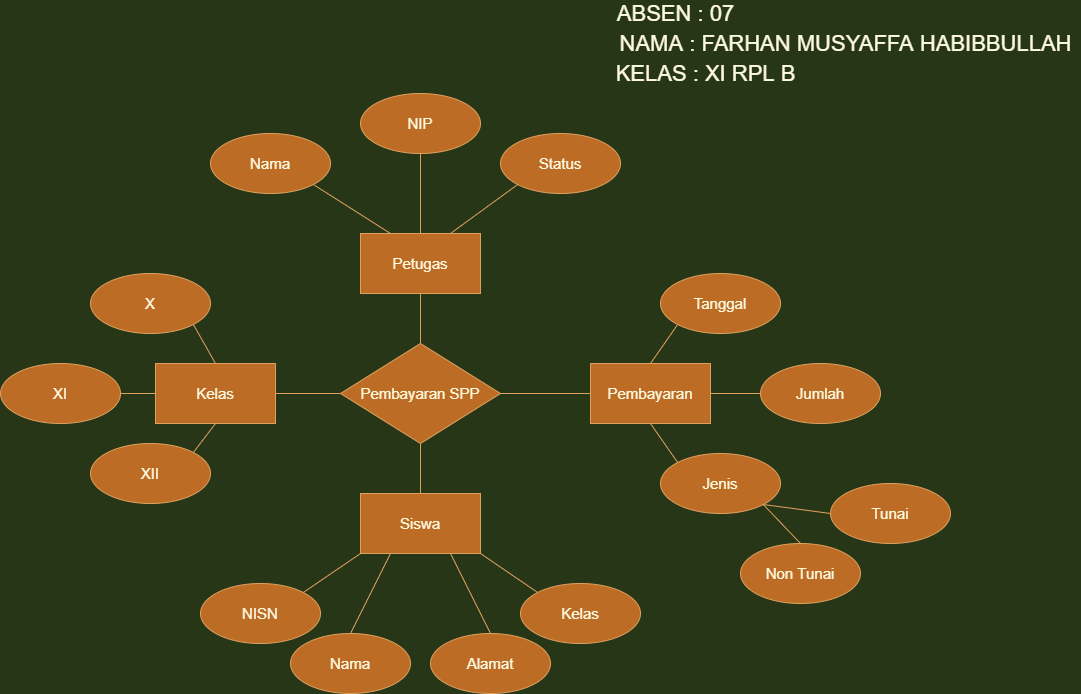

The diagram above was exported from draw.io. Its source (the exported page's mxGraphModel, read from the mxfile embedded in the PNG):
<mxGraphModel dx="1002" dy="589" grid="1" gridSize="10" guides="1" tooltips="1" connect="1" arrows="1" fold="1" page="1" pageScale="1" pageWidth="850" pageHeight="1100" background="#283618" math="0" shadow="0">
  <root>
    <mxCell id="0" />
    <mxCell id="1" parent="0" />
    <mxCell id="rmhABGD-F-5t5nM0C51W-48" value="Pembayaran SPP" style="rhombus;whiteSpace=wrap;html=1;fontSize=15;fillColor=#BC6C25;strokeColor=#DDA15E;fontColor=#FEFAE0;" vertex="1" parent="1">
      <mxGeometry x="560" y="430" width="160" height="100" as="geometry" />
    </mxCell>
    <mxCell id="rmhABGD-F-5t5nM0C51W-50" value="Kelas" style="whiteSpace=wrap;html=1;fontSize=15;fillColor=#BC6C25;strokeColor=#DDA15E;fontColor=#FEFAE0;" vertex="1" parent="1">
      <mxGeometry x="375" y="450" width="120" height="60" as="geometry" />
    </mxCell>
    <mxCell id="rmhABGD-F-5t5nM0C51W-51" value="" style="endArrow=none;html=1;rounded=0;fontSize=15;exitX=0;exitY=0.5;exitDx=0;exitDy=0;entryX=1;entryY=0.5;entryDx=0;entryDy=0;strokeColor=#DDA15E;fontColor=#FEFAE0;labelBackgroundColor=#283618;" edge="1" parent="1" source="rmhABGD-F-5t5nM0C51W-48" target="rmhABGD-F-5t5nM0C51W-50">
      <mxGeometry relative="1" as="geometry">
        <mxPoint x="500" y="450" as="sourcePoint" />
        <mxPoint x="660" y="450" as="targetPoint" />
      </mxGeometry>
    </mxCell>
    <mxCell id="rmhABGD-F-5t5nM0C51W-52" value="X" style="ellipse;whiteSpace=wrap;html=1;fontSize=15;fillColor=#BC6C25;strokeColor=#DDA15E;fontColor=#FEFAE0;" vertex="1" parent="1">
      <mxGeometry x="310" y="360" width="120" height="60" as="geometry" />
    </mxCell>
    <mxCell id="rmhABGD-F-5t5nM0C51W-53" value="XI" style="ellipse;whiteSpace=wrap;html=1;fontSize=15;fillColor=#BC6C25;strokeColor=#DDA15E;fontColor=#FEFAE0;" vertex="1" parent="1">
      <mxGeometry x="220" y="450" width="120" height="60" as="geometry" />
    </mxCell>
    <mxCell id="rmhABGD-F-5t5nM0C51W-54" value="XII" style="ellipse;whiteSpace=wrap;html=1;fontSize=15;fillColor=#BC6C25;strokeColor=#DDA15E;fontColor=#FEFAE0;" vertex="1" parent="1">
      <mxGeometry x="310" y="530" width="120" height="60" as="geometry" />
    </mxCell>
    <mxCell id="rmhABGD-F-5t5nM0C51W-55" value="" style="endArrow=none;html=1;rounded=0;fontSize=15;entryX=0.5;entryY=0;entryDx=0;entryDy=0;exitX=1;exitY=1;exitDx=0;exitDy=0;strokeColor=#DDA15E;fontColor=#FEFAE0;labelBackgroundColor=#283618;" edge="1" parent="1" source="rmhABGD-F-5t5nM0C51W-52" target="rmhABGD-F-5t5nM0C51W-50">
      <mxGeometry relative="1" as="geometry">
        <mxPoint x="375" y="480" as="sourcePoint" />
        <mxPoint x="535" y="480" as="targetPoint" />
      </mxGeometry>
    </mxCell>
    <mxCell id="rmhABGD-F-5t5nM0C51W-56" value="" style="endArrow=none;html=1;rounded=0;fontSize=15;exitX=1;exitY=0.5;exitDx=0;exitDy=0;entryX=0;entryY=0.5;entryDx=0;entryDy=0;strokeColor=#DDA15E;fontColor=#FEFAE0;labelBackgroundColor=#283618;" edge="1" parent="1" source="rmhABGD-F-5t5nM0C51W-53" target="rmhABGD-F-5t5nM0C51W-50">
      <mxGeometry relative="1" as="geometry">
        <mxPoint x="385" y="490" as="sourcePoint" />
        <mxPoint x="360" y="550" as="targetPoint" />
      </mxGeometry>
    </mxCell>
    <mxCell id="rmhABGD-F-5t5nM0C51W-57" value="" style="endArrow=none;html=1;rounded=0;fontSize=15;entryX=1;entryY=0;entryDx=0;entryDy=0;exitX=0.5;exitY=1;exitDx=0;exitDy=0;strokeColor=#DDA15E;fontColor=#FEFAE0;labelBackgroundColor=#283618;" edge="1" parent="1" source="rmhABGD-F-5t5nM0C51W-50" target="rmhABGD-F-5t5nM0C51W-54">
      <mxGeometry relative="1" as="geometry">
        <mxPoint x="385" y="490" as="sourcePoint" />
        <mxPoint x="430" y="530" as="targetPoint" />
      </mxGeometry>
    </mxCell>
    <mxCell id="rmhABGD-F-5t5nM0C51W-59" value="Siswa" style="whiteSpace=wrap;html=1;fontSize=15;fillColor=#BC6C25;strokeColor=#DDA15E;fontColor=#FEFAE0;" vertex="1" parent="1">
      <mxGeometry x="580" y="580" width="120" height="60" as="geometry" />
    </mxCell>
    <mxCell id="rmhABGD-F-5t5nM0C51W-60" value="" style="endArrow=none;html=1;rounded=0;fontSize=15;entryX=0.5;entryY=1;entryDx=0;entryDy=0;exitX=0.5;exitY=0;exitDx=0;exitDy=0;strokeColor=#DDA15E;fontColor=#FEFAE0;labelBackgroundColor=#283618;" edge="1" parent="1" source="rmhABGD-F-5t5nM0C51W-59" target="rmhABGD-F-5t5nM0C51W-48">
      <mxGeometry relative="1" as="geometry">
        <mxPoint x="500" y="450" as="sourcePoint" />
        <mxPoint x="660" y="450" as="targetPoint" />
      </mxGeometry>
    </mxCell>
    <mxCell id="rmhABGD-F-5t5nM0C51W-61" value="Nama" style="ellipse;whiteSpace=wrap;html=1;fontSize=15;fillColor=#BC6C25;strokeColor=#DDA15E;fontColor=#FEFAE0;" vertex="1" parent="1">
      <mxGeometry x="510" y="720" width="120" height="60" as="geometry" />
    </mxCell>
    <mxCell id="rmhABGD-F-5t5nM0C51W-62" value="NISN" style="ellipse;whiteSpace=wrap;html=1;fontSize=15;fillColor=#BC6C25;strokeColor=#DDA15E;fontColor=#FEFAE0;" vertex="1" parent="1">
      <mxGeometry x="420" y="670" width="120" height="60" as="geometry" />
    </mxCell>
    <mxCell id="rmhABGD-F-5t5nM0C51W-64" value="Alamat" style="ellipse;whiteSpace=wrap;html=1;fontSize=15;fillColor=#BC6C25;strokeColor=#DDA15E;fontColor=#FEFAE0;" vertex="1" parent="1">
      <mxGeometry x="650" y="720" width="120" height="60" as="geometry" />
    </mxCell>
    <mxCell id="rmhABGD-F-5t5nM0C51W-65" value="Kelas" style="ellipse;whiteSpace=wrap;html=1;fontSize=15;fillColor=#BC6C25;strokeColor=#DDA15E;fontColor=#FEFAE0;" vertex="1" parent="1">
      <mxGeometry x="740" y="670" width="120" height="60" as="geometry" />
    </mxCell>
    <mxCell id="rmhABGD-F-5t5nM0C51W-66" value="" style="endArrow=none;html=1;rounded=0;fontSize=15;entryX=0;entryY=1;entryDx=0;entryDy=0;exitX=1;exitY=0;exitDx=0;exitDy=0;strokeColor=#DDA15E;fontColor=#FEFAE0;labelBackgroundColor=#283618;" edge="1" parent="1" source="rmhABGD-F-5t5nM0C51W-62" target="rmhABGD-F-5t5nM0C51W-59">
      <mxGeometry relative="1" as="geometry">
        <mxPoint x="500" y="550" as="sourcePoint" />
        <mxPoint x="660" y="550" as="targetPoint" />
      </mxGeometry>
    </mxCell>
    <mxCell id="rmhABGD-F-5t5nM0C51W-68" value="" style="endArrow=none;html=1;rounded=0;fontSize=15;entryX=0.25;entryY=1;entryDx=0;entryDy=0;exitX=0.5;exitY=0;exitDx=0;exitDy=0;strokeColor=#DDA15E;fontColor=#FEFAE0;labelBackgroundColor=#283618;" edge="1" parent="1" source="rmhABGD-F-5t5nM0C51W-61" target="rmhABGD-F-5t5nM0C51W-59">
      <mxGeometry relative="1" as="geometry">
        <mxPoint x="610" y="710" as="sourcePoint" />
        <mxPoint x="660" y="550" as="targetPoint" />
      </mxGeometry>
    </mxCell>
    <mxCell id="rmhABGD-F-5t5nM0C51W-71" value="" style="endArrow=none;html=1;rounded=0;fontSize=15;entryX=0.75;entryY=1;entryDx=0;entryDy=0;exitX=0.5;exitY=0;exitDx=0;exitDy=0;strokeColor=#DDA15E;fontColor=#FEFAE0;labelBackgroundColor=#283618;" edge="1" parent="1" source="rmhABGD-F-5t5nM0C51W-64" target="rmhABGD-F-5t5nM0C51W-59">
      <mxGeometry relative="1" as="geometry">
        <mxPoint x="660" y="720" as="sourcePoint" />
        <mxPoint x="660" y="650" as="targetPoint" />
      </mxGeometry>
    </mxCell>
    <mxCell id="rmhABGD-F-5t5nM0C51W-72" value="" style="endArrow=none;html=1;rounded=0;fontSize=15;entryX=1;entryY=1;entryDx=0;entryDy=0;exitX=0;exitY=0;exitDx=0;exitDy=0;strokeColor=#DDA15E;fontColor=#FEFAE0;labelBackgroundColor=#283618;" edge="1" parent="1" source="rmhABGD-F-5t5nM0C51W-65" target="rmhABGD-F-5t5nM0C51W-59">
      <mxGeometry relative="1" as="geometry">
        <mxPoint x="500" y="550" as="sourcePoint" />
        <mxPoint x="660" y="550" as="targetPoint" />
      </mxGeometry>
    </mxCell>
    <mxCell id="rmhABGD-F-5t5nM0C51W-74" value="Pembayaran" style="whiteSpace=wrap;html=1;fontSize=15;fillColor=#BC6C25;strokeColor=#DDA15E;fontColor=#FEFAE0;" vertex="1" parent="1">
      <mxGeometry x="810" y="450" width="120" height="60" as="geometry" />
    </mxCell>
    <mxCell id="rmhABGD-F-5t5nM0C51W-79" value="" style="endArrow=none;html=1;rounded=0;fontSize=15;entryX=1;entryY=0.5;entryDx=0;entryDy=0;exitX=0;exitY=0.5;exitDx=0;exitDy=0;strokeColor=#DDA15E;fontColor=#FEFAE0;labelBackgroundColor=#283618;" edge="1" parent="1" source="rmhABGD-F-5t5nM0C51W-74" target="rmhABGD-F-5t5nM0C51W-48">
      <mxGeometry relative="1" as="geometry">
        <mxPoint x="500" y="550" as="sourcePoint" />
        <mxPoint x="660" y="550" as="targetPoint" />
      </mxGeometry>
    </mxCell>
    <mxCell id="rmhABGD-F-5t5nM0C51W-80" value="Tanggal" style="ellipse;whiteSpace=wrap;html=1;fontSize=15;fillColor=#BC6C25;strokeColor=#DDA15E;fontColor=#FEFAE0;" vertex="1" parent="1">
      <mxGeometry x="880" y="360" width="120" height="60" as="geometry" />
    </mxCell>
    <mxCell id="rmhABGD-F-5t5nM0C51W-81" value="Jenis" style="ellipse;whiteSpace=wrap;html=1;fontSize=15;fillColor=#BC6C25;strokeColor=#DDA15E;fontColor=#FEFAE0;" vertex="1" parent="1">
      <mxGeometry x="880" y="540" width="120" height="60" as="geometry" />
    </mxCell>
    <mxCell id="rmhABGD-F-5t5nM0C51W-82" value="Jumlah" style="ellipse;whiteSpace=wrap;html=1;fontSize=15;fillColor=#BC6C25;strokeColor=#DDA15E;fontColor=#FEFAE0;" vertex="1" parent="1">
      <mxGeometry x="980" y="450" width="120" height="60" as="geometry" />
    </mxCell>
    <mxCell id="rmhABGD-F-5t5nM0C51W-83" value="" style="endArrow=none;html=1;rounded=0;fontSize=15;entryX=0;entryY=1;entryDx=0;entryDy=0;exitX=0.5;exitY=0;exitDx=0;exitDy=0;strokeColor=#DDA15E;fontColor=#FEFAE0;labelBackgroundColor=#283618;" edge="1" parent="1" source="rmhABGD-F-5t5nM0C51W-74" target="rmhABGD-F-5t5nM0C51W-80">
      <mxGeometry relative="1" as="geometry">
        <mxPoint x="660" y="550" as="sourcePoint" />
        <mxPoint x="820" y="550" as="targetPoint" />
      </mxGeometry>
    </mxCell>
    <mxCell id="rmhABGD-F-5t5nM0C51W-84" value="" style="endArrow=none;html=1;rounded=0;fontSize=15;entryX=0;entryY=0;entryDx=0;entryDy=0;exitX=0.5;exitY=1;exitDx=0;exitDy=0;strokeColor=#DDA15E;fontColor=#FEFAE0;labelBackgroundColor=#283618;" edge="1" parent="1" source="rmhABGD-F-5t5nM0C51W-74" target="rmhABGD-F-5t5nM0C51W-81">
      <mxGeometry relative="1" as="geometry">
        <mxPoint x="880" y="460" as="sourcePoint" />
        <mxPoint x="927.573593128807" y="421.2132034355965" as="targetPoint" />
      </mxGeometry>
    </mxCell>
    <mxCell id="rmhABGD-F-5t5nM0C51W-85" value="" style="endArrow=none;html=1;rounded=0;fontSize=15;entryX=0;entryY=0.5;entryDx=0;entryDy=0;exitX=1;exitY=0.5;exitDx=0;exitDy=0;strokeColor=#DDA15E;fontColor=#FEFAE0;labelBackgroundColor=#283618;" edge="1" parent="1" source="rmhABGD-F-5t5nM0C51W-74" target="rmhABGD-F-5t5nM0C51W-82">
      <mxGeometry relative="1" as="geometry">
        <mxPoint x="890" y="470" as="sourcePoint" />
        <mxPoint x="937.573593128807" y="431.2132034355965" as="targetPoint" />
      </mxGeometry>
    </mxCell>
    <mxCell id="rmhABGD-F-5t5nM0C51W-86" value="" style="endArrow=none;html=1;rounded=0;fontSize=15;entryX=0.5;entryY=1;entryDx=0;entryDy=0;exitX=0.5;exitY=0;exitDx=0;exitDy=0;strokeColor=#DDA15E;fontColor=#FEFAE0;labelBackgroundColor=#283618;" edge="1" parent="1" source="rmhABGD-F-5t5nM0C51W-48" target="rmhABGD-F-5t5nM0C51W-92">
      <mxGeometry relative="1" as="geometry">
        <mxPoint x="900" y="480" as="sourcePoint" />
        <mxPoint x="947.573593128807" y="441.2132034355965" as="targetPoint" />
      </mxGeometry>
    </mxCell>
    <mxCell id="rmhABGD-F-5t5nM0C51W-87" value="" style="endArrow=none;html=1;rounded=0;fontSize=15;entryX=0.5;entryY=1;entryDx=0;entryDy=0;exitX=0.5;exitY=0;exitDx=0;exitDy=0;strokeColor=#DDA15E;fontColor=#FEFAE0;labelBackgroundColor=#283618;" edge="1" parent="1" source="rmhABGD-F-5t5nM0C51W-92" target="rmhABGD-F-5t5nM0C51W-93">
      <mxGeometry relative="1" as="geometry">
        <mxPoint x="910" y="490" as="sourcePoint" />
        <mxPoint x="957.573593128807" y="451.2132034355965" as="targetPoint" />
      </mxGeometry>
    </mxCell>
    <mxCell id="rmhABGD-F-5t5nM0C51W-88" value="" style="endArrow=none;html=1;rounded=0;fontSize=15;entryX=0.5;entryY=0;entryDx=0;entryDy=0;exitX=1;exitY=1;exitDx=0;exitDy=0;strokeColor=#DDA15E;fontColor=#FEFAE0;labelBackgroundColor=#283618;" edge="1" parent="1" source="rmhABGD-F-5t5nM0C51W-81" target="rmhABGD-F-5t5nM0C51W-91">
      <mxGeometry relative="1" as="geometry">
        <mxPoint x="920" y="500" as="sourcePoint" />
        <mxPoint x="967.573593128807" y="461.2132034355965" as="targetPoint" />
      </mxGeometry>
    </mxCell>
    <mxCell id="rmhABGD-F-5t5nM0C51W-89" value="" style="endArrow=none;html=1;rounded=0;fontSize=15;exitX=1;exitY=1;exitDx=0;exitDy=0;entryX=0;entryY=0.5;entryDx=0;entryDy=0;strokeColor=#DDA15E;fontColor=#FEFAE0;labelBackgroundColor=#283618;" edge="1" parent="1" source="rmhABGD-F-5t5nM0C51W-81" target="rmhABGD-F-5t5nM0C51W-90">
      <mxGeometry relative="1" as="geometry">
        <mxPoint x="930" y="510" as="sourcePoint" />
        <mxPoint x="1060" y="630" as="targetPoint" />
      </mxGeometry>
    </mxCell>
    <mxCell id="rmhABGD-F-5t5nM0C51W-90" value="Tunai" style="ellipse;whiteSpace=wrap;html=1;fontSize=15;fillColor=#BC6C25;strokeColor=#DDA15E;fontColor=#FEFAE0;" vertex="1" parent="1">
      <mxGeometry x="1050" y="570" width="120" height="60" as="geometry" />
    </mxCell>
    <mxCell id="rmhABGD-F-5t5nM0C51W-91" value="Non Tunai" style="ellipse;whiteSpace=wrap;html=1;fontSize=15;fillColor=#BC6C25;strokeColor=#DDA15E;fontColor=#FEFAE0;" vertex="1" parent="1">
      <mxGeometry x="960" y="630" width="120" height="60" as="geometry" />
    </mxCell>
    <mxCell id="rmhABGD-F-5t5nM0C51W-92" value="Petugas" style="whiteSpace=wrap;html=1;fontSize=15;fillColor=#BC6C25;strokeColor=#DDA15E;fontColor=#FEFAE0;" vertex="1" parent="1">
      <mxGeometry x="580" y="320" width="120" height="60" as="geometry" />
    </mxCell>
    <mxCell id="rmhABGD-F-5t5nM0C51W-93" value="NIP" style="ellipse;whiteSpace=wrap;html=1;fontSize=15;fillColor=#BC6C25;strokeColor=#DDA15E;fontColor=#FEFAE0;" vertex="1" parent="1">
      <mxGeometry x="580" y="180" width="120" height="60" as="geometry" />
    </mxCell>
    <mxCell id="rmhABGD-F-5t5nM0C51W-94" value="Nama&lt;span style=&quot;color: rgba(0 , 0 , 0 , 0) ; font-family: monospace ; font-size: 0px&quot;&gt;%3CmxGraphModel%3E%3Croot%3E%3CmxCell%20id%3D%220%22%2F%3E%3CmxCell%20id%3D%221%22%20parent%3D%220%22%2F%3E%3CmxCell%20id%3D%222%22%20value%3D%22X%22%20style%3D%22ellipse%3BwhiteSpace%3Dwrap%3Bhtml%3D1%3BfontSize%3D15%3B%22%20vertex%3D%221%22%20parent%3D%221%22%3E%3CmxGeometry%20x%3D%22360%22%20y%3D%22180%22%20width%3D%22120%22%20height%3D%2260%22%20as%3D%22geometry%22%2F%3E%3C%2FmxCell%3E%3C%2Froot%3E%3C%2FmxGraphModel%3E&lt;/span&gt;" style="ellipse;whiteSpace=wrap;html=1;fontSize=15;fillColor=#BC6C25;strokeColor=#DDA15E;fontColor=#FEFAE0;" vertex="1" parent="1">
      <mxGeometry x="430" y="220" width="120" height="60" as="geometry" />
    </mxCell>
    <mxCell id="rmhABGD-F-5t5nM0C51W-97" value="Status" style="ellipse;whiteSpace=wrap;html=1;fontSize=15;fillColor=#BC6C25;strokeColor=#DDA15E;fontColor=#FEFAE0;" vertex="1" parent="1">
      <mxGeometry x="720" y="220" width="120" height="60" as="geometry" />
    </mxCell>
    <mxCell id="rmhABGD-F-5t5nM0C51W-98" value="" style="endArrow=none;html=1;rounded=0;fontSize=15;entryX=0.75;entryY=0;entryDx=0;entryDy=0;exitX=0;exitY=1;exitDx=0;exitDy=0;strokeColor=#DDA15E;fontColor=#FEFAE0;labelBackgroundColor=#283618;" edge="1" parent="1" source="rmhABGD-F-5t5nM0C51W-97" target="rmhABGD-F-5t5nM0C51W-92">
      <mxGeometry relative="1" as="geometry">
        <mxPoint x="880" y="460" as="sourcePoint" />
        <mxPoint x="907.5735931288073" y="421.21320343559637" as="targetPoint" />
      </mxGeometry>
    </mxCell>
    <mxCell id="rmhABGD-F-5t5nM0C51W-99" value="" style="endArrow=none;html=1;rounded=0;fontSize=15;entryX=0.25;entryY=0;entryDx=0;entryDy=0;exitX=1;exitY=1;exitDx=0;exitDy=0;strokeColor=#DDA15E;fontColor=#FEFAE0;labelBackgroundColor=#283618;" edge="1" parent="1" source="rmhABGD-F-5t5nM0C51W-94" target="rmhABGD-F-5t5nM0C51W-92">
      <mxGeometry relative="1" as="geometry">
        <mxPoint x="747.1556296513254" y="281.0021423277818" as="sourcePoint" />
        <mxPoint x="680" y="330" as="targetPoint" />
      </mxGeometry>
    </mxCell>
    <mxCell id="rmhABGD-F-5t5nM0C51W-101" value="&lt;span style=&quot;font-size: 22px&quot;&gt;NAMA : FARHAN MUSYAFFA HABIBBULLAH&lt;/span&gt;" style="text;html=1;align=center;verticalAlign=middle;resizable=0;points=[];autosize=1;strokeColor=none;fillColor=none;fontColor=#FEFAE0;" vertex="1" parent="1">
      <mxGeometry x="830" y="120" width="470" height="20" as="geometry" />
    </mxCell>
    <mxCell id="rmhABGD-F-5t5nM0C51W-102" value="&lt;font style=&quot;font-size: 22px&quot;&gt;KELAS : XI RPL B&lt;/font&gt;" style="text;html=1;align=center;verticalAlign=middle;resizable=0;points=[];autosize=1;strokeColor=none;fillColor=none;fontColor=#FEFAE0;" vertex="1" parent="1">
      <mxGeometry x="830" y="150" width="190" height="20" as="geometry" />
    </mxCell>
    <mxCell id="rmhABGD-F-5t5nM0C51W-103" value="&lt;font style=&quot;font-size: 22px&quot;&gt;ABSEN : 07&lt;/font&gt;" style="text;html=1;align=center;verticalAlign=middle;resizable=0;points=[];autosize=1;strokeColor=none;fillColor=none;fontColor=#FEFAE0;" vertex="1" parent="1">
      <mxGeometry x="830" y="90" width="130" height="20" as="geometry" />
    </mxCell>
  </root>
</mxGraphModel>